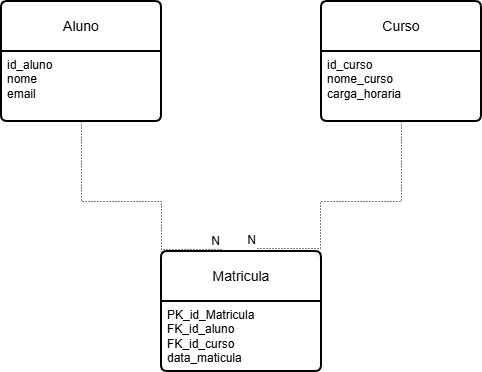

The diagram above was exported from draw.io. Its source (the exported page's mxGraphModel, read from the mxfile embedded in the PNG):
<mxGraphModel dx="2711" dy="811" grid="1" gridSize="10" guides="1" tooltips="1" connect="1" arrows="1" fold="1" page="1" pageScale="1" pageWidth="827" pageHeight="1169" math="0" shadow="0">
  <root>
    <mxCell id="0" />
    <mxCell id="1" parent="0" />
    <mxCell id="SVXBw0sPNYe3-GvRrVOD-22" edge="1" parent="1" source="SVXBw0sPNYe3-GvRrVOD-42" style="endArrow=none;html=1;rounded=0;dashed=1;dashPattern=1 2;edgeStyle=orthogonalEdgeStyle;exitX=0.5;exitY=1;exitDx=0;exitDy=0;entryX=0.6;entryY=-0.025;entryDx=0;entryDy=0;entryPerimeter=0;" target="SVXBw0sPNYe3-GvRrVOD-47" value="">
      <mxGeometry relative="1" as="geometry">
        <Array as="points">
          <mxPoint x="140" y="450" />
          <mxPoint x="59" y="450" />
          <mxPoint x="59" y="497" />
        </Array>
        <mxPoint x="150" y="340" as="sourcePoint" />
        <mxPoint x="-10" y="480" as="targetPoint" />
      </mxGeometry>
    </mxCell>
    <mxCell id="SVXBw0sPNYe3-GvRrVOD-23" connectable="0" parent="SVXBw0sPNYe3-GvRrVOD-22" style="resizable=0;html=1;whiteSpace=wrap;align=right;verticalAlign=bottom;" value="N" vertex="1">
      <mxGeometry relative="1" x="1" as="geometry" />
    </mxCell>
    <mxCell id="SVXBw0sPNYe3-GvRrVOD-24" edge="1" parent="1" source="SVXBw0sPNYe3-GvRrVOD-27" style="endArrow=none;html=1;rounded=0;dashed=1;dashPattern=1 2;edgeStyle=orthogonalEdgeStyle;exitX=0.5;exitY=1;exitDx=0;exitDy=0;entryX=0.375;entryY=-0.017;entryDx=0;entryDy=0;entryPerimeter=0;" target="SVXBw0sPNYe3-GvRrVOD-47" value="">
      <mxGeometry relative="1" as="geometry">
        <Array as="points">
          <mxPoint x="-180" y="450" />
          <mxPoint x="-100" y="450" />
          <mxPoint x="-100" y="498" />
        </Array>
        <mxPoint x="-500" y="350" as="sourcePoint" />
        <mxPoint x="-50" y="460" as="targetPoint" />
      </mxGeometry>
    </mxCell>
    <mxCell id="SVXBw0sPNYe3-GvRrVOD-25" connectable="0" parent="SVXBw0sPNYe3-GvRrVOD-24" style="resizable=0;html=1;whiteSpace=wrap;align=right;verticalAlign=bottom;" value="N" vertex="1">
      <mxGeometry relative="1" x="1" as="geometry" />
    </mxCell>
    <mxCell id="SVXBw0sPNYe3-GvRrVOD-26" parent="1" style="swimlane;childLayout=stackLayout;horizontal=1;startSize=50;horizontalStack=0;rounded=1;fontSize=14;fontStyle=0;strokeWidth=2;resizeParent=0;resizeLast=1;shadow=0;dashed=0;align=center;arcSize=4;whiteSpace=wrap;html=1;" value="Aluno" vertex="1">
      <mxGeometry height="120" width="160" x="-260" y="250" as="geometry" />
    </mxCell>
    <mxCell id="SVXBw0sPNYe3-GvRrVOD-27" parent="SVXBw0sPNYe3-GvRrVOD-26" style="align=left;strokeColor=none;fillColor=none;spacingLeft=4;spacingRight=4;fontSize=12;verticalAlign=top;resizable=0;rotatable=0;part=1;html=1;whiteSpace=wrap;" value="id_aluno&lt;div&gt;nome&lt;/div&gt;&lt;div&gt;email&lt;/div&gt;" vertex="1">
      <mxGeometry height="70" width="160" y="50" as="geometry" />
    </mxCell>
    <mxCell id="SVXBw0sPNYe3-GvRrVOD-41" parent="1" style="swimlane;childLayout=stackLayout;horizontal=1;startSize=50;horizontalStack=0;rounded=1;fontSize=14;fontStyle=0;strokeWidth=2;resizeParent=0;resizeLast=1;shadow=0;dashed=0;align=center;arcSize=4;whiteSpace=wrap;html=1;" value="Curso" vertex="1">
      <mxGeometry height="120" width="160" x="60" y="250" as="geometry" />
    </mxCell>
    <mxCell id="SVXBw0sPNYe3-GvRrVOD-42" parent="SVXBw0sPNYe3-GvRrVOD-41" style="align=left;strokeColor=none;fillColor=none;spacingLeft=4;spacingRight=4;fontSize=12;verticalAlign=top;resizable=0;rotatable=0;part=1;html=1;whiteSpace=wrap;" value="id_curso&lt;div&gt;nome_curso&lt;/div&gt;&lt;div&gt;carga_horaria&lt;/div&gt;" vertex="1">
      <mxGeometry height="70" width="160" y="50" as="geometry" />
    </mxCell>
    <mxCell id="SVXBw0sPNYe3-GvRrVOD-47" parent="1" style="swimlane;childLayout=stackLayout;horizontal=1;startSize=50;horizontalStack=0;rounded=1;fontSize=14;fontStyle=0;strokeWidth=2;resizeParent=0;resizeLast=1;shadow=0;dashed=0;align=center;arcSize=4;whiteSpace=wrap;html=1;" value="Matricula" vertex="1">
      <mxGeometry height="120" width="160" x="-100" y="500" as="geometry" />
    </mxCell>
    <mxCell id="SVXBw0sPNYe3-GvRrVOD-48" parent="SVXBw0sPNYe3-GvRrVOD-47" style="align=left;strokeColor=none;fillColor=none;spacingLeft=4;spacingRight=4;fontSize=12;verticalAlign=top;resizable=0;rotatable=0;part=1;html=1;whiteSpace=wrap;" value="PK_id_Matricula&lt;div&gt;FK_id_aluno&lt;/div&gt;&lt;div&gt;FK_id_curso&lt;/div&gt;&lt;div&gt;data_maticula&lt;/div&gt;" vertex="1">
      <mxGeometry height="70" width="160" y="50" as="geometry" />
    </mxCell>
  </root>
</mxGraphModel>